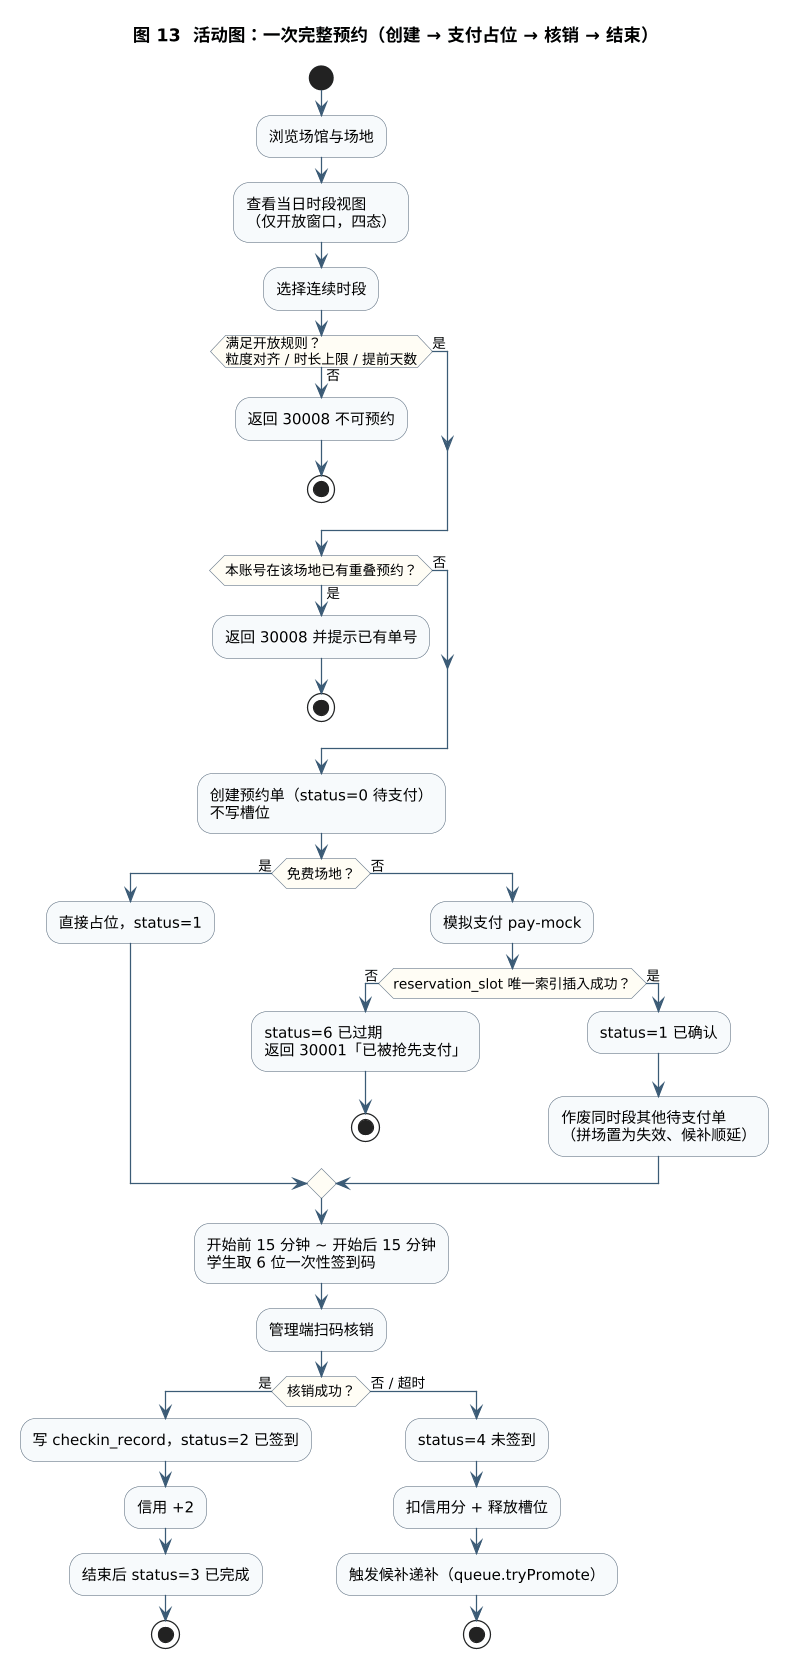

The diagram above was rendered by PlantUML. Its source (embedded in the PNG):
@startuml
skinparam dpi 120
skinparam shadowing false
skinparam activity {
  BackgroundColor #F7FAFC
  BorderColor #6B7B8C
  DiamondBackgroundColor #FFFDF5
  ArrowColor #3B5B76
}
title 图 13  活动图：一次完整预约（创建 → 支付占位 → 核销 → 结束）

start
:浏览场馆与场地;
:查看当日时段视图\n（仅开放窗口，四态）;
:选择连续时段;
if (满足开放规则？\n粒度对齐 / 时长上限 / 提前天数) then (否)
  :返回 30008 不可预约;
  stop
else (是)
endif
if (本账号在该场地已有重叠预约？) then (是)
  :返回 30008 并提示已有单号;
  stop
else (否)
endif
:创建预约单（status=0 待支付）\n不写槽位;

if (免费场地？) then (是)
  :直接占位，status=1;
else (否)
  :模拟支付 pay-mock;
  if (reservation_slot 唯一索引插入成功？) then (否)
    :status=6 已过期\n返回 30001「已被抢先支付」;
    stop
  else (是)
    :status=1 已确认;
    :作废同时段其他待支付单\n（拼场置为失效、候补顺延）;
  endif
endif

:开始前 15 分钟 ~ 开始后 15 分钟\n学生取 6 位一次性签到码;
:管理端扫码核销;
if (核销成功？) then (是)
  :写 checkin_record，status=2 已签到;
  :信用 +2;
  :结束后 status=3 已完成;
  stop
else (否 / 超时)
  :status=4 未签到;
  :扣信用分 + 释放槽位;
  :触发候补递补（queue.tryPromote）;
  stop
endif
@enduml